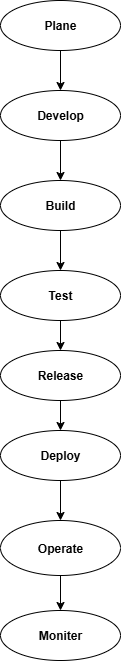

The diagram above was exported from draw.io. Its source (the exported page's mxGraphModel, read from the mxfile embedded in the PNG):
<mxGraphModel dx="1489" dy="820" grid="1" gridSize="10" guides="1" tooltips="1" connect="1" arrows="1" fold="1" page="1" pageScale="1" pageWidth="850" pageHeight="1100" math="0" shadow="0">
  <root>
    <mxCell id="0" />
    <mxCell id="1" parent="0" />
    <mxCell id="3z-IRNKt8MWiKuyM0rJ4-1" value="&lt;b&gt;Plane&lt;/b&gt;" style="ellipse;whiteSpace=wrap;html=1;" vertex="1" parent="1">
      <mxGeometry x="360" y="10" width="120" height="50" as="geometry" />
    </mxCell>
    <mxCell id="3z-IRNKt8MWiKuyM0rJ4-2" value="&lt;b&gt;Develop&lt;/b&gt;" style="ellipse;whiteSpace=wrap;html=1;" vertex="1" parent="1">
      <mxGeometry x="360" y="100" width="120" height="50" as="geometry" />
    </mxCell>
    <mxCell id="3z-IRNKt8MWiKuyM0rJ4-3" value="&lt;b&gt;Build&lt;/b&gt;" style="ellipse;whiteSpace=wrap;html=1;" vertex="1" parent="1">
      <mxGeometry x="360" y="190" width="120" height="50" as="geometry" />
    </mxCell>
    <mxCell id="3z-IRNKt8MWiKuyM0rJ4-4" value="&lt;b&gt;Test&lt;/b&gt;" style="ellipse;whiteSpace=wrap;html=1;" vertex="1" parent="1">
      <mxGeometry x="360" y="280" width="120" height="50" as="geometry" />
    </mxCell>
    <mxCell id="3z-IRNKt8MWiKuyM0rJ4-5" value="&lt;b&gt;Release&lt;/b&gt;" style="ellipse;whiteSpace=wrap;html=1;" vertex="1" parent="1">
      <mxGeometry x="360" y="360" width="120" height="50" as="geometry" />
    </mxCell>
    <mxCell id="3z-IRNKt8MWiKuyM0rJ4-6" value="&lt;b&gt;Deploy&lt;/b&gt;" style="ellipse;whiteSpace=wrap;html=1;" vertex="1" parent="1">
      <mxGeometry x="360" y="440" width="120" height="50" as="geometry" />
    </mxCell>
    <mxCell id="3z-IRNKt8MWiKuyM0rJ4-7" value="&lt;b&gt;Moniter&lt;/b&gt;" style="ellipse;whiteSpace=wrap;html=1;" vertex="1" parent="1">
      <mxGeometry x="360" y="620" width="120" height="50" as="geometry" />
    </mxCell>
    <mxCell id="3z-IRNKt8MWiKuyM0rJ4-8" value="&lt;b&gt;Operate&lt;/b&gt;" style="ellipse;whiteSpace=wrap;html=1;" vertex="1" parent="1">
      <mxGeometry x="360" y="530" width="120" height="55" as="geometry" />
    </mxCell>
    <mxCell id="3z-IRNKt8MWiKuyM0rJ4-9" style="edgeStyle=orthogonalEdgeStyle;rounded=0;orthogonalLoop=1;jettySize=auto;html=1;exitX=0.5;exitY=1;exitDx=0;exitDy=0;" edge="1" parent="1" source="3z-IRNKt8MWiKuyM0rJ4-2" target="3z-IRNKt8MWiKuyM0rJ4-2">
      <mxGeometry relative="1" as="geometry" />
    </mxCell>
    <mxCell id="3z-IRNKt8MWiKuyM0rJ4-11" value="" style="endArrow=classic;html=1;rounded=0;exitX=0.5;exitY=1;exitDx=0;exitDy=0;" edge="1" parent="1" source="3z-IRNKt8MWiKuyM0rJ4-5" target="3z-IRNKt8MWiKuyM0rJ4-6">
      <mxGeometry width="50" height="50" relative="1" as="geometry">
        <mxPoint x="410" y="380" as="sourcePoint" />
        <mxPoint x="460" y="330" as="targetPoint" />
        <Array as="points" />
      </mxGeometry>
    </mxCell>
    <mxCell id="3z-IRNKt8MWiKuyM0rJ4-14" value="" style="endArrow=classic;html=1;rounded=0;entryX=0.5;entryY=0;entryDx=0;entryDy=0;exitX=0.5;exitY=1;exitDx=0;exitDy=0;" edge="1" parent="1" source="3z-IRNKt8MWiKuyM0rJ4-6" target="3z-IRNKt8MWiKuyM0rJ4-8">
      <mxGeometry width="50" height="50" relative="1" as="geometry">
        <mxPoint x="420" y="450" as="sourcePoint" />
        <mxPoint x="470" y="400" as="targetPoint" />
      </mxGeometry>
    </mxCell>
    <mxCell id="3z-IRNKt8MWiKuyM0rJ4-15" value="" style="endArrow=classic;html=1;rounded=0;entryX=0.5;entryY=0;entryDx=0;entryDy=0;exitX=0.5;exitY=1;exitDx=0;exitDy=0;" edge="1" parent="1" source="3z-IRNKt8MWiKuyM0rJ4-8" target="3z-IRNKt8MWiKuyM0rJ4-7">
      <mxGeometry width="50" height="50" relative="1" as="geometry">
        <mxPoint x="420" y="590" as="sourcePoint" />
        <mxPoint x="470" y="460" as="targetPoint" />
        <Array as="points" />
      </mxGeometry>
    </mxCell>
    <mxCell id="3z-IRNKt8MWiKuyM0rJ4-16" value="" style="endArrow=classic;html=1;rounded=0;exitX=0.5;exitY=1;exitDx=0;exitDy=0;" edge="1" parent="1" source="3z-IRNKt8MWiKuyM0rJ4-4" target="3z-IRNKt8MWiKuyM0rJ4-5">
      <mxGeometry width="50" height="50" relative="1" as="geometry">
        <mxPoint x="420" y="340" as="sourcePoint" />
        <mxPoint x="470" y="290" as="targetPoint" />
      </mxGeometry>
    </mxCell>
    <mxCell id="3z-IRNKt8MWiKuyM0rJ4-17" value="" style="endArrow=classic;html=1;rounded=0;exitX=0.5;exitY=1;exitDx=0;exitDy=0;entryX=0.5;entryY=0;entryDx=0;entryDy=0;" edge="1" parent="1" source="3z-IRNKt8MWiKuyM0rJ4-3" target="3z-IRNKt8MWiKuyM0rJ4-4">
      <mxGeometry width="50" height="50" relative="1" as="geometry">
        <mxPoint x="420" y="230" as="sourcePoint" />
        <mxPoint x="470" y="180" as="targetPoint" />
      </mxGeometry>
    </mxCell>
    <mxCell id="3z-IRNKt8MWiKuyM0rJ4-18" value="" style="endArrow=classic;html=1;rounded=0;" edge="1" parent="1" target="3z-IRNKt8MWiKuyM0rJ4-3">
      <mxGeometry width="50" height="50" relative="1" as="geometry">
        <mxPoint x="420" y="150" as="sourcePoint" />
        <mxPoint x="470" y="180" as="targetPoint" />
      </mxGeometry>
    </mxCell>
    <mxCell id="3z-IRNKt8MWiKuyM0rJ4-19" value="" style="endArrow=classic;html=1;rounded=0;exitX=0.5;exitY=1;exitDx=0;exitDy=0;" edge="1" parent="1" source="3z-IRNKt8MWiKuyM0rJ4-1" target="3z-IRNKt8MWiKuyM0rJ4-2">
      <mxGeometry width="50" height="50" relative="1" as="geometry">
        <mxPoint x="420" y="230" as="sourcePoint" />
        <mxPoint x="470" y="180" as="targetPoint" />
      </mxGeometry>
    </mxCell>
    <mxCell id="3z-IRNKt8MWiKuyM0rJ4-20" style="edgeStyle=orthogonalEdgeStyle;rounded=0;orthogonalLoop=1;jettySize=auto;html=1;exitX=0.5;exitY=1;exitDx=0;exitDy=0;" edge="1" parent="1" source="3z-IRNKt8MWiKuyM0rJ4-1" target="3z-IRNKt8MWiKuyM0rJ4-1">
      <mxGeometry relative="1" as="geometry" />
    </mxCell>
  </root>
</mxGraphModel>